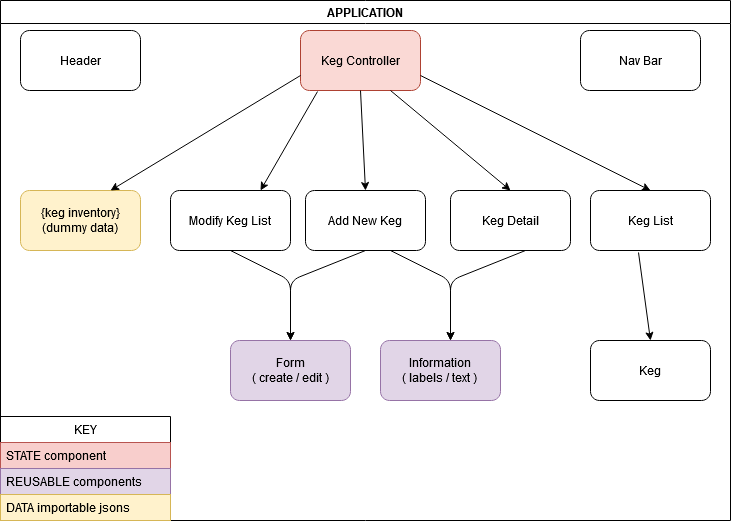

The diagram above was exported from draw.io. Its source (the exported page's mxGraphModel, read from the mxfile embedded in the PNG):
<mxGraphModel dx="1102" dy="583" grid="1" gridSize="10" guides="1" tooltips="1" connect="1" arrows="1" fold="1" page="1" pageScale="1" pageWidth="850" pageHeight="1100" math="0" shadow="0">
  <root>
    <mxCell id="0" />
    <mxCell id="1" parent="0" />
    <mxCell id="tC5UPpJK7dotL4beBrRK-1" value="APPLICATION" style="swimlane;" vertex="1" parent="1">
      <mxGeometry x="30" y="40" width="730" height="520" as="geometry" />
    </mxCell>
    <mxCell id="tC5UPpJK7dotL4beBrRK-4" value="Keg Controller" style="rounded=1;whiteSpace=wrap;html=1;fillColor=#fad9d5;strokeColor=#ae4132;" vertex="1" parent="tC5UPpJK7dotL4beBrRK-1">
      <mxGeometry x="300" y="30" width="120" height="60" as="geometry" />
    </mxCell>
    <mxCell id="tC5UPpJK7dotL4beBrRK-5" value="Header" style="rounded=1;whiteSpace=wrap;html=1;" vertex="1" parent="tC5UPpJK7dotL4beBrRK-1">
      <mxGeometry x="20" y="30" width="120" height="60" as="geometry" />
    </mxCell>
    <mxCell id="tC5UPpJK7dotL4beBrRK-10" value="&lt;div&gt;Modify Keg List&lt;/div&gt;" style="rounded=1;whiteSpace=wrap;html=1;" vertex="1" parent="tC5UPpJK7dotL4beBrRK-1">
      <mxGeometry x="170" y="190" width="120" height="60" as="geometry" />
    </mxCell>
    <mxCell id="tC5UPpJK7dotL4beBrRK-8" value="Keg Detail" style="rounded=1;whiteSpace=wrap;html=1;" vertex="1" parent="tC5UPpJK7dotL4beBrRK-1">
      <mxGeometry x="450" y="190" width="120" height="60" as="geometry" />
    </mxCell>
    <mxCell id="tC5UPpJK7dotL4beBrRK-7" value="Keg List" style="rounded=1;whiteSpace=wrap;html=1;" vertex="1" parent="tC5UPpJK7dotL4beBrRK-1">
      <mxGeometry x="590" y="190" width="120" height="60" as="geometry" />
    </mxCell>
    <mxCell id="tC5UPpJK7dotL4beBrRK-6" value="Add New Keg" style="rounded=1;whiteSpace=wrap;html=1;" vertex="1" parent="tC5UPpJK7dotL4beBrRK-1">
      <mxGeometry x="305" y="190" width="120" height="60" as="geometry" />
    </mxCell>
    <mxCell id="tC5UPpJK7dotL4beBrRK-13" value="Keg" style="rounded=1;whiteSpace=wrap;html=1;" vertex="1" parent="tC5UPpJK7dotL4beBrRK-1">
      <mxGeometry x="590" y="340" width="120" height="60" as="geometry" />
    </mxCell>
    <mxCell id="tC5UPpJK7dotL4beBrRK-14" value="Nav Bar" style="rounded=1;whiteSpace=wrap;html=1;" vertex="1" parent="tC5UPpJK7dotL4beBrRK-1">
      <mxGeometry x="580" y="30" width="120" height="60" as="geometry" />
    </mxCell>
    <mxCell id="tC5UPpJK7dotL4beBrRK-9" value="&lt;div&gt;Form&lt;/div&gt;( create / edit )" style="rounded=1;whiteSpace=wrap;html=1;fillColor=#e1d5e7;strokeColor=#9673a6;" vertex="1" parent="tC5UPpJK7dotL4beBrRK-1">
      <mxGeometry x="230" y="340" width="120" height="60" as="geometry" />
    </mxCell>
    <mxCell id="tC5UPpJK7dotL4beBrRK-12" value="&lt;div&gt;Information&lt;/div&gt;&lt;div&gt;( labels / text )&lt;br&gt;&lt;/div&gt;" style="rounded=1;whiteSpace=wrap;html=1;fillColor=#e1d5e7;strokeColor=#9673a6;" vertex="1" parent="tC5UPpJK7dotL4beBrRK-1">
      <mxGeometry x="380" y="340" width="120" height="60" as="geometry" />
    </mxCell>
    <mxCell id="tC5UPpJK7dotL4beBrRK-11" value="&lt;div&gt;{keg inventory}&lt;/div&gt;(dummy data)" style="rounded=1;whiteSpace=wrap;html=1;fillColor=#fff2cc;strokeColor=#d6b656;" vertex="1" parent="tC5UPpJK7dotL4beBrRK-1">
      <mxGeometry x="20" y="190" width="120" height="60" as="geometry" />
    </mxCell>
    <mxCell id="tC5UPpJK7dotL4beBrRK-26" value="" style="endArrow=classic;html=1;exitX=0.4;exitY=1.033;exitDx=0;exitDy=0;exitPerimeter=0;entryX=0.5;entryY=0;entryDx=0;entryDy=0;" edge="1" parent="tC5UPpJK7dotL4beBrRK-1" source="tC5UPpJK7dotL4beBrRK-7" target="tC5UPpJK7dotL4beBrRK-13">
      <mxGeometry width="50" height="50" relative="1" as="geometry">
        <mxPoint x="625" y="310" as="sourcePoint" />
        <mxPoint x="675" y="260" as="targetPoint" />
      </mxGeometry>
    </mxCell>
    <mxCell id="tC5UPpJK7dotL4beBrRK-27" value="" style="endArrow=classic;html=1;exitX=1;exitY=0.75;exitDx=0;exitDy=0;entryX=0.5;entryY=0;entryDx=0;entryDy=0;" edge="1" parent="tC5UPpJK7dotL4beBrRK-1" source="tC5UPpJK7dotL4beBrRK-4" target="tC5UPpJK7dotL4beBrRK-7">
      <mxGeometry width="50" height="50" relative="1" as="geometry">
        <mxPoint x="500" y="280" as="sourcePoint" />
        <mxPoint x="550" y="230" as="targetPoint" />
        <Array as="points" />
      </mxGeometry>
    </mxCell>
    <mxCell id="tC5UPpJK7dotL4beBrRK-28" value="" style="endArrow=classic;html=1;exitX=0.75;exitY=1;exitDx=0;exitDy=0;entryX=0.5;entryY=0;entryDx=0;entryDy=0;" edge="1" parent="tC5UPpJK7dotL4beBrRK-1" source="tC5UPpJK7dotL4beBrRK-4" target="tC5UPpJK7dotL4beBrRK-8">
      <mxGeometry width="50" height="50" relative="1" as="geometry">
        <mxPoint x="500" y="280" as="sourcePoint" />
        <mxPoint x="550" y="230" as="targetPoint" />
      </mxGeometry>
    </mxCell>
    <mxCell id="tC5UPpJK7dotL4beBrRK-30" value="" style="endArrow=classic;html=1;entryX=0.75;entryY=0;entryDx=0;entryDy=0;exitX=0.142;exitY=1.017;exitDx=0;exitDy=0;exitPerimeter=0;" edge="1" parent="tC5UPpJK7dotL4beBrRK-1" source="tC5UPpJK7dotL4beBrRK-4" target="tC5UPpJK7dotL4beBrRK-10">
      <mxGeometry width="50" height="50" relative="1" as="geometry">
        <mxPoint x="310" y="94" as="sourcePoint" />
        <mxPoint x="240" y="90" as="targetPoint" />
      </mxGeometry>
    </mxCell>
    <mxCell id="tC5UPpJK7dotL4beBrRK-34" value="" style="endArrow=classic;html=1;entryX=0.75;entryY=0;entryDx=0;entryDy=0;exitX=0;exitY=0.75;exitDx=0;exitDy=0;" edge="1" parent="tC5UPpJK7dotL4beBrRK-1" source="tC5UPpJK7dotL4beBrRK-4" target="tC5UPpJK7dotL4beBrRK-11">
      <mxGeometry width="50" height="50" relative="1" as="geometry">
        <mxPoint x="160" y="140" as="sourcePoint" />
        <mxPoint x="210" y="90" as="targetPoint" />
      </mxGeometry>
    </mxCell>
    <mxCell id="tC5UPpJK7dotL4beBrRK-35" value="" style="endArrow=classic;html=1;entryX=0.5;entryY=0;entryDx=0;entryDy=0;exitX=0.5;exitY=1;exitDx=0;exitDy=0;" edge="1" parent="tC5UPpJK7dotL4beBrRK-1" source="tC5UPpJK7dotL4beBrRK-4" target="tC5UPpJK7dotL4beBrRK-6">
      <mxGeometry width="50" height="50" relative="1" as="geometry">
        <mxPoint x="320" y="160" as="sourcePoint" />
        <mxPoint x="370" y="110" as="targetPoint" />
      </mxGeometry>
    </mxCell>
    <mxCell id="tC5UPpJK7dotL4beBrRK-36" value="" style="endArrow=classic;html=1;entryX=0.5;entryY=0;entryDx=0;entryDy=0;exitX=0.5;exitY=1;exitDx=0;exitDy=0;" edge="1" parent="tC5UPpJK7dotL4beBrRK-1" source="tC5UPpJK7dotL4beBrRK-10" target="tC5UPpJK7dotL4beBrRK-9">
      <mxGeometry width="50" height="50" relative="1" as="geometry">
        <mxPoint x="240" y="300" as="sourcePoint" />
        <mxPoint x="290" y="250" as="targetPoint" />
        <Array as="points">
          <mxPoint x="290" y="280" />
        </Array>
      </mxGeometry>
    </mxCell>
    <mxCell id="tC5UPpJK7dotL4beBrRK-37" value="" style="endArrow=classic;html=1;exitX=0.5;exitY=1;exitDx=0;exitDy=0;" edge="1" parent="tC5UPpJK7dotL4beBrRK-1" source="tC5UPpJK7dotL4beBrRK-6">
      <mxGeometry width="50" height="50" relative="1" as="geometry">
        <mxPoint x="335" y="320" as="sourcePoint" />
        <mxPoint x="290" y="340" as="targetPoint" />
        <Array as="points">
          <mxPoint x="290" y="280" />
        </Array>
      </mxGeometry>
    </mxCell>
    <mxCell id="tC5UPpJK7dotL4beBrRK-38" value="" style="endArrow=classic;html=1;entryX=0.5;entryY=0;entryDx=0;entryDy=0;exitX=0.5;exitY=1;exitDx=0;exitDy=0;" edge="1" parent="tC5UPpJK7dotL4beBrRK-1">
      <mxGeometry width="50" height="50" relative="1" as="geometry">
        <mxPoint x="390" y="250" as="sourcePoint" />
        <mxPoint x="450" y="340" as="targetPoint" />
        <Array as="points">
          <mxPoint x="450" y="280" />
        </Array>
      </mxGeometry>
    </mxCell>
    <mxCell id="tC5UPpJK7dotL4beBrRK-39" value="" style="endArrow=classic;html=1;exitX=0.5;exitY=1;exitDx=0;exitDy=0;" edge="1" parent="tC5UPpJK7dotL4beBrRK-1">
      <mxGeometry width="50" height="50" relative="1" as="geometry">
        <mxPoint x="525" y="250" as="sourcePoint" />
        <mxPoint x="450" y="340" as="targetPoint" />
        <Array as="points">
          <mxPoint x="450" y="280" />
        </Array>
      </mxGeometry>
    </mxCell>
    <mxCell id="tC5UPpJK7dotL4beBrRK-41" value="KEY" style="swimlane;fontStyle=0;childLayout=stackLayout;horizontal=1;startSize=26;fillColor=none;horizontalStack=0;resizeParent=1;resizeParentMax=0;resizeLast=0;collapsible=1;marginBottom=0;" vertex="1" parent="tC5UPpJK7dotL4beBrRK-1">
      <mxGeometry y="416" width="170" height="104" as="geometry" />
    </mxCell>
    <mxCell id="tC5UPpJK7dotL4beBrRK-42" value="STATE component" style="text;strokeColor=#b85450;fillColor=#f8cecc;align=left;verticalAlign=top;spacingLeft=4;spacingRight=4;overflow=hidden;rotatable=0;points=[[0,0.5],[1,0.5]];portConstraint=eastwest;" vertex="1" parent="tC5UPpJK7dotL4beBrRK-41">
      <mxGeometry y="26" width="170" height="26" as="geometry" />
    </mxCell>
    <mxCell id="tC5UPpJK7dotL4beBrRK-43" value="REUSABLE components" style="text;strokeColor=#9673a6;fillColor=#e1d5e7;align=left;verticalAlign=top;spacingLeft=4;spacingRight=4;overflow=hidden;rotatable=0;points=[[0,0.5],[1,0.5]];portConstraint=eastwest;" vertex="1" parent="tC5UPpJK7dotL4beBrRK-41">
      <mxGeometry y="52" width="170" height="26" as="geometry" />
    </mxCell>
    <mxCell id="tC5UPpJK7dotL4beBrRK-44" value="DATA importable jsons" style="text;strokeColor=#d6b656;fillColor=#fff2cc;align=left;verticalAlign=top;spacingLeft=4;spacingRight=4;overflow=hidden;rotatable=0;points=[[0,0.5],[1,0.5]];portConstraint=eastwest;" vertex="1" parent="tC5UPpJK7dotL4beBrRK-41">
      <mxGeometry y="78" width="170" height="26" as="geometry" />
    </mxCell>
  </root>
</mxGraphModel>